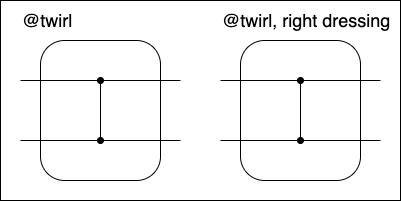

The diagram above was exported from draw.io. Its source (the exported page's mxGraphModel, read from the mxfile embedded in the PNG):
<mxGraphModel dx="650" dy="549" grid="1" gridSize="10" guides="1" tooltips="1" connect="1" arrows="1" fold="1" page="1" pageScale="1" pageWidth="850" pageHeight="1100" math="0" shadow="0">
  <root>
    <mxCell id="0" />
    <mxCell id="1" parent="0" />
    <mxCell id="13" value="" style="group;aspect=fixed;fontSize=18;" vertex="1" connectable="0" parent="1">
      <mxGeometry x="10" y="10" width="400" height="200" as="geometry" />
    </mxCell>
    <mxCell id="12" value="" style="rounded=0;whiteSpace=wrap;html=1;fontSize=18;" parent="13" vertex="1">
      <mxGeometry width="400" height="200" as="geometry" />
    </mxCell>
    <mxCell id="2" value="" style="rounded=1;whiteSpace=wrap;html=1;arcSize=20;fontSize=18;" parent="13" vertex="1">
      <mxGeometry x="40" y="40" width="120" height="140" as="geometry" />
    </mxCell>
    <mxCell id="3" value="" style="endArrow=oval;startArrow=oval;html=1;startFill=1;endFill=1;fontSize=18;" parent="13" edge="1">
      <mxGeometry width="50" height="50" relative="1" as="geometry">
        <mxPoint x="100" y="140" as="sourcePoint" />
        <mxPoint x="100" y="80" as="targetPoint" />
      </mxGeometry>
    </mxCell>
    <mxCell id="4" value="" style="endArrow=none;html=1;fontSize=18;" parent="13" edge="1">
      <mxGeometry width="50" height="50" relative="1" as="geometry">
        <mxPoint x="20" y="140" as="sourcePoint" />
        <mxPoint x="180" y="140" as="targetPoint" />
      </mxGeometry>
    </mxCell>
    <mxCell id="5" value="" style="endArrow=none;html=1;fontSize=18;" parent="13" edge="1">
      <mxGeometry width="50" height="50" relative="1" as="geometry">
        <mxPoint x="20" y="80" as="sourcePoint" />
        <mxPoint x="180" y="80" as="targetPoint" />
      </mxGeometry>
    </mxCell>
    <mxCell id="6" value="&lt;font&gt;@twirl&lt;/font&gt;" style="text;html=1;align=left;verticalAlign=middle;whiteSpace=wrap;rounded=0;fontSize=18;" parent="13" vertex="1">
      <mxGeometry x="20" width="180" height="40" as="geometry" />
    </mxCell>
    <mxCell id="7" value="" style="rounded=1;whiteSpace=wrap;html=1;arcSize=20;fontSize=18;" parent="13" vertex="1">
      <mxGeometry x="240" y="40" width="120" height="140" as="geometry" />
    </mxCell>
    <mxCell id="8" value="" style="endArrow=oval;startArrow=oval;html=1;startFill=1;endFill=1;fontSize=18;" parent="13" edge="1">
      <mxGeometry width="50" height="50" relative="1" as="geometry">
        <mxPoint x="300" y="140" as="sourcePoint" />
        <mxPoint x="300" y="80" as="targetPoint" />
      </mxGeometry>
    </mxCell>
    <mxCell id="9" value="" style="endArrow=none;html=1;fontSize=18;" parent="13" edge="1">
      <mxGeometry width="50" height="50" relative="1" as="geometry">
        <mxPoint x="220" y="140" as="sourcePoint" />
        <mxPoint x="380" y="140" as="targetPoint" />
      </mxGeometry>
    </mxCell>
    <mxCell id="10" value="" style="endArrow=none;html=1;fontSize=18;" parent="13" edge="1">
      <mxGeometry width="50" height="50" relative="1" as="geometry">
        <mxPoint x="220" y="80" as="sourcePoint" />
        <mxPoint x="380" y="80" as="targetPoint" />
      </mxGeometry>
    </mxCell>
    <mxCell id="11" value="&lt;font&gt;@twirl, right dressing&lt;/font&gt;" style="text;html=1;align=left;verticalAlign=middle;whiteSpace=wrap;rounded=0;fontSize=18;" parent="13" vertex="1">
      <mxGeometry x="220" width="180" height="40" as="geometry" />
    </mxCell>
  </root>
</mxGraphModel>